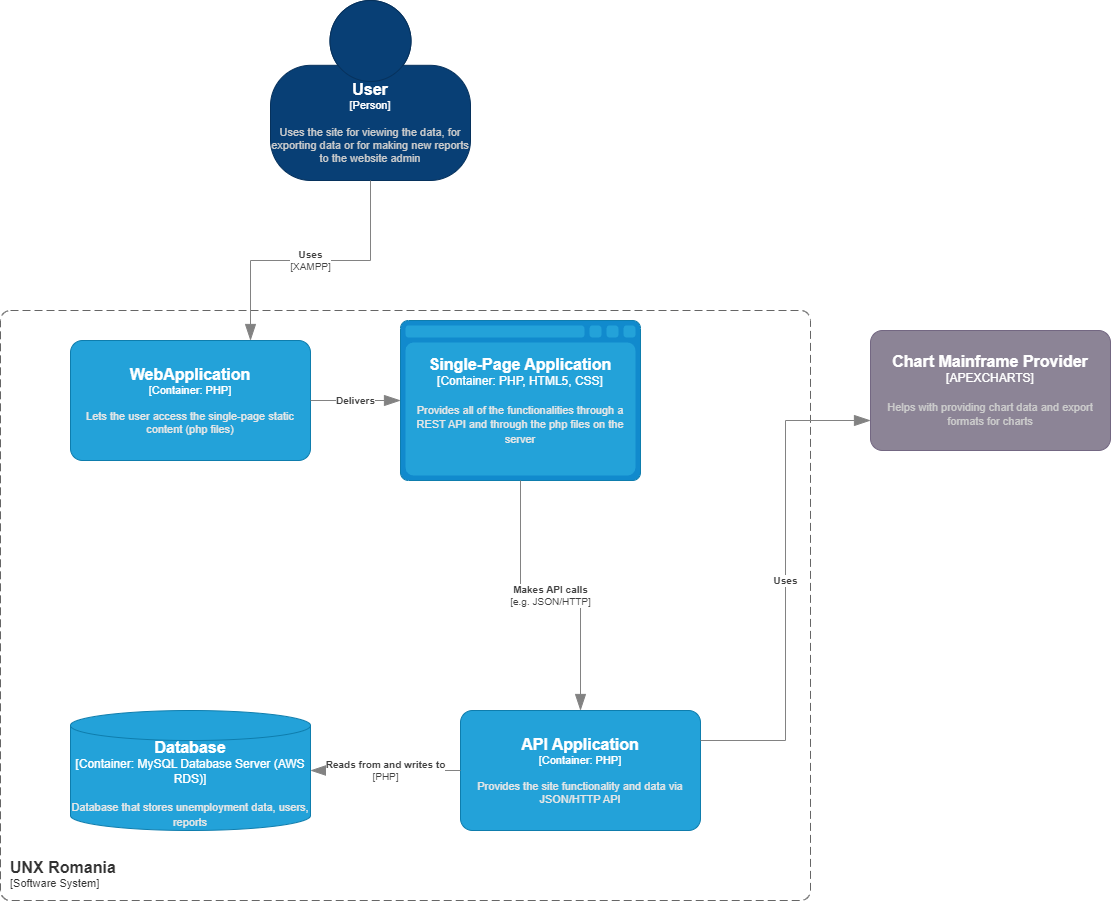

The diagram above was exported from draw.io. Its source (the exported page's mxGraphModel, read from the mxfile embedded in the PNG):
<mxGraphModel dx="1711" dy="586" grid="1" gridSize="10" guides="1" tooltips="1" connect="1" arrows="1" fold="1" page="1" pageScale="1" pageWidth="850" pageHeight="1100" math="0" shadow="0">
  <root>
    <mxCell id="0" />
    <mxCell id="1" parent="0" />
    <object placeholders="1" c4Name="User" c4Type="Person" c4Description="Uses the site for viewing the data, for exporting data or for making new reports to the website admin" label="&lt;font style=&quot;font-size: 16px&quot;&gt;&lt;b&gt;%c4Name%&lt;/b&gt;&lt;/font&gt;&lt;div&gt;[%c4Type%]&lt;/div&gt;&lt;br&gt;&lt;div&gt;&lt;font style=&quot;font-size: 11px&quot;&gt;&lt;font color=&quot;#cccccc&quot;&gt;%c4Description%&lt;/font&gt;&lt;/div&gt;" id="tjkKCiFF82cWsbDNb0f8-1">
      <mxCell style="html=1;fontSize=11;dashed=0;whiteSpace=wrap;fillColor=#083F75;strokeColor=#06315C;fontColor=#ffffff;shape=mxgraph.c4.person2;align=center;metaEdit=1;points=[[0.5,0,0],[1,0.5,0],[1,0.75,0],[0.75,1,0],[0.5,1,0],[0.25,1,0],[0,0.75,0],[0,0.5,0]];resizable=0;" parent="1" vertex="1">
        <mxGeometry x="-310" y="99.99999999999989" width="200" height="180" as="geometry" />
      </mxCell>
    </object>
    <object placeholders="1" c4Name="UNX Romania" c4Type="SystemScopeBoundary" c4Application="Software System" label="&lt;font style=&quot;font-size: 16px&quot;&gt;&lt;b&gt;&lt;div style=&quot;text-align: left&quot;&gt;%c4Name%&lt;/div&gt;&lt;/b&gt;&lt;/font&gt;&lt;div style=&quot;text-align: left&quot;&gt;[%c4Application%]&lt;/div&gt;" id="tjkKCiFF82cWsbDNb0f8-3">
      <mxCell style="rounded=1;fontSize=11;whiteSpace=wrap;html=1;dashed=1;arcSize=20;fillColor=none;strokeColor=#666666;fontColor=#333333;labelBackgroundColor=none;align=left;verticalAlign=bottom;labelBorderColor=none;spacingTop=0;spacing=10;dashPattern=8 4;metaEdit=1;rotatable=0;perimeter=rectanglePerimeter;noLabel=0;labelPadding=0;allowArrows=0;connectable=0;expand=0;recursiveResize=0;editable=1;pointerEvents=0;absoluteArcSize=1;points=[[0.25,0,0],[0.5,0,0],[0.75,0,0],[1,0.25,0],[1,0.5,0],[1,0.75,0],[0.75,1,0],[0.5,1,0],[0.25,1,0],[0,0.75,0],[0,0.5,0],[0,0.25,0]];" parent="1" vertex="1">
        <mxGeometry x="-580" y="410" width="810" height="590" as="geometry" />
      </mxCell>
    </object>
    <object placeholders="1" c4Name="Database" c4Type="Container" c4Technology="MySQL Database Server (AWS RDS)" c4Description="Database that stores unemployment data, users, reports" label="&lt;font style=&quot;font-size: 16px&quot;&gt;&lt;b&gt;%c4Name%&lt;/b&gt;&lt;/font&gt;&lt;div&gt;[%c4Type%:&amp;nbsp;%c4Technology%]&lt;/div&gt;&lt;br&gt;&lt;div&gt;&lt;font style=&quot;font-size: 11px&quot;&gt;&lt;font color=&quot;#E6E6E6&quot;&gt;%c4Description%&lt;/font&gt;&lt;/div&gt;" id="tjkKCiFF82cWsbDNb0f8-4">
      <mxCell style="shape=cylinder3;size=15;whiteSpace=wrap;html=1;boundedLbl=1;rounded=0;labelBackgroundColor=none;fillColor=#23A2D9;fontSize=12;fontColor=#ffffff;align=center;strokeColor=#0E7DAD;metaEdit=1;points=[[0.5,0,0],[1,0.25,0],[1,0.5,0],[1,0.75,0],[0.5,1,0],[0,0.75,0],[0,0.5,0],[0,0.25,0]];resizable=0;" parent="1" vertex="1">
        <mxGeometry x="-510" y="810" width="240" height="120" as="geometry" />
      </mxCell>
    </object>
    <object placeholders="1" c4Name="WebApplication" c4Type="Container" c4Technology="PHP" c4Description="Lets the user access the single-page static content (php files)" label="&lt;font style=&quot;font-size: 16px&quot;&gt;&lt;b&gt;%c4Name%&lt;/b&gt;&lt;/font&gt;&lt;div&gt;[%c4Type%: %c4Technology%]&lt;/div&gt;&lt;br&gt;&lt;div&gt;&lt;font style=&quot;font-size: 11px&quot;&gt;&lt;font color=&quot;#E6E6E6&quot;&gt;%c4Description%&lt;/font&gt;&lt;/div&gt;" id="68MqWzaH7tLIQRtpMsGF-1">
      <mxCell style="rounded=1;whiteSpace=wrap;html=1;fontSize=11;labelBackgroundColor=none;fillColor=#23A2D9;fontColor=#ffffff;align=center;arcSize=10;strokeColor=#0E7DAD;metaEdit=1;resizable=0;points=[[0.25,0,0],[0.5,0,0],[0.75,0,0],[1,0.25,0],[1,0.5,0],[1,0.75,0],[0.75,1,0],[0.5,1,0],[0.25,1,0],[0,0.75,0],[0,0.5,0],[0,0.25,0]];" parent="1" vertex="1">
        <mxGeometry x="-510" y="440" width="240" height="120" as="geometry" />
      </mxCell>
    </object>
    <object placeholders="1" c4Type="Relationship" c4Description="Delivers" label="&lt;div style=&quot;text-align: left&quot;&gt;&lt;div style=&quot;text-align: center&quot;&gt;&lt;b&gt;%c4Description%&lt;/b&gt;&lt;/div&gt;" id="yX4oKIvaxbgTnKRf7Lc2-1">
      <mxCell style="endArrow=blockThin;html=1;fontSize=10;fontColor=#404040;strokeWidth=1;endFill=1;strokeColor=#828282;elbow=vertical;metaEdit=1;endSize=14;startSize=14;jumpStyle=arc;jumpSize=16;rounded=0;edgeStyle=orthogonalEdgeStyle;entryX=0;entryY=0.5;entryDx=0;entryDy=0;entryPerimeter=0;" parent="1" source="68MqWzaH7tLIQRtpMsGF-1" target="yX4oKIvaxbgTnKRf7Lc2-4" edge="1">
        <mxGeometry width="240" relative="1" as="geometry">
          <mxPoint x="-90" y="580" as="sourcePoint" />
          <mxPoint x="-190" y="500" as="targetPoint" />
        </mxGeometry>
      </mxCell>
    </object>
    <object placeholders="1" c4Type="Relationship" c4Technology="XAMPP" c4Description="Uses" label="&lt;div style=&quot;text-align: left&quot;&gt;&lt;div style=&quot;text-align: center&quot;&gt;&lt;b&gt;%c4Description%&lt;/b&gt;&lt;/div&gt;&lt;div style=&quot;text-align: center&quot;&gt;[%c4Technology%]&lt;/div&gt;&lt;/div&gt;" id="yX4oKIvaxbgTnKRf7Lc2-2">
      <mxCell style="endArrow=blockThin;html=1;fontSize=10;fontColor=#404040;strokeWidth=1;endFill=1;strokeColor=#828282;elbow=vertical;metaEdit=1;endSize=14;startSize=14;jumpStyle=arc;jumpSize=16;rounded=0;edgeStyle=orthogonalEdgeStyle;exitX=0.5;exitY=1;exitDx=0;exitDy=0;exitPerimeter=0;entryX=0.75;entryY=0;entryDx=0;entryDy=0;entryPerimeter=0;" parent="1" source="tjkKCiFF82cWsbDNb0f8-1" target="68MqWzaH7tLIQRtpMsGF-1" edge="1">
        <mxGeometry width="240" relative="1" as="geometry">
          <mxPoint x="-90" y="570" as="sourcePoint" />
          <mxPoint x="150" y="570" as="targetPoint" />
        </mxGeometry>
      </mxCell>
    </object>
    <object placeholders="1" c4Name="Single-Page Application" c4Type="Container" c4Technology="PHP, HTML5, CSS" c4Description="Provides all of the functionalities through a REST API and through the php files on the server" label="&lt;font style=&quot;font-size: 16px&quot;&gt;&lt;b&gt;%c4Name%&lt;/b&gt;&lt;/font&gt;&lt;div&gt;[%c4Type%:&amp;nbsp;%c4Technology%]&lt;/div&gt;&lt;br&gt;&lt;div&gt;&lt;font style=&quot;font-size: 11px&quot;&gt;&lt;font color=&quot;#E6E6E6&quot;&gt;%c4Description%&lt;/font&gt;&lt;/div&gt;" id="yX4oKIvaxbgTnKRf7Lc2-4">
      <mxCell style="shape=mxgraph.c4.webBrowserContainer2;whiteSpace=wrap;html=1;boundedLbl=1;rounded=0;labelBackgroundColor=none;strokeColor=#118ACD;fillColor=#23A2D9;strokeColor=#118ACD;strokeColor2=#0E7DAD;fontSize=12;fontColor=#ffffff;align=center;metaEdit=1;points=[[0.5,0,0],[1,0.25,0],[1,0.5,0],[1,0.75,0],[0.5,1,0],[0,0.75,0],[0,0.5,0],[0,0.25,0]];resizable=0;" parent="1" vertex="1">
        <mxGeometry x="-180" y="420" width="240" height="160" as="geometry" />
      </mxCell>
    </object>
    <object placeholders="1" c4Type="Relationship" c4Technology="e.g. JSON/HTTP" c4Description="Makes API calls" label="&lt;div style=&quot;text-align: left&quot;&gt;&lt;div style=&quot;text-align: center&quot;&gt;&lt;b&gt;%c4Description%&lt;/b&gt;&lt;/div&gt;&lt;div style=&quot;text-align: center&quot;&gt;[%c4Technology%]&lt;/div&gt;&lt;/div&gt;" id="yX4oKIvaxbgTnKRf7Lc2-5">
      <mxCell style="endArrow=blockThin;html=1;fontSize=10;fontColor=#404040;strokeWidth=1;endFill=1;strokeColor=#828282;elbow=vertical;metaEdit=1;endSize=14;startSize=14;jumpStyle=arc;jumpSize=16;rounded=0;edgeStyle=orthogonalEdgeStyle;exitX=0.5;exitY=1;exitDx=0;exitDy=0;exitPerimeter=0;entryX=0.5;entryY=0;entryDx=0;entryDy=0;entryPerimeter=0;" parent="1" source="yX4oKIvaxbgTnKRf7Lc2-4" target="yX4oKIvaxbgTnKRf7Lc2-6" edge="1">
        <mxGeometry width="240" relative="1" as="geometry">
          <mxPoint x="100" y="530" as="sourcePoint" />
          <mxPoint x="340" y="530" as="targetPoint" />
        </mxGeometry>
      </mxCell>
    </object>
    <object placeholders="1" c4Name="API Application" c4Type="Container" c4Technology="PHP" c4Description="Provides the site functionality and data via JSON/HTTP API" label="&lt;font style=&quot;font-size: 16px&quot;&gt;&lt;b&gt;%c4Name%&lt;/b&gt;&lt;/font&gt;&lt;div&gt;[%c4Type%: %c4Technology%]&lt;/div&gt;&lt;br&gt;&lt;div&gt;&lt;font style=&quot;font-size: 11px&quot;&gt;&lt;font color=&quot;#E6E6E6&quot;&gt;%c4Description%&lt;/font&gt;&lt;/div&gt;" id="yX4oKIvaxbgTnKRf7Lc2-6">
      <mxCell style="rounded=1;whiteSpace=wrap;html=1;fontSize=11;labelBackgroundColor=none;fillColor=#23A2D9;fontColor=#ffffff;align=center;arcSize=10;strokeColor=#0E7DAD;metaEdit=1;resizable=0;points=[[0.25,0,0],[0.5,0,0],[0.75,0,0],[1,0.25,0],[1,0.5,0],[1,0.75,0],[0.75,1,0],[0.5,1,0],[0.25,1,0],[0,0.75,0],[0,0.5,0],[0,0.25,0]];" parent="1" vertex="1">
        <mxGeometry x="-120" y="810" width="240" height="120" as="geometry" />
      </mxCell>
    </object>
    <object placeholders="1" c4Type="Relationship" c4Technology="PHP" c4Description="Reads from and writes to" label="&lt;div style=&quot;text-align: left&quot;&gt;&lt;div style=&quot;text-align: center&quot;&gt;&lt;b&gt;%c4Description%&lt;/b&gt;&lt;/div&gt;&lt;div style=&quot;text-align: center&quot;&gt;[%c4Technology%]&lt;/div&gt;&lt;/div&gt;" id="yX4oKIvaxbgTnKRf7Lc2-7">
      <mxCell style="endArrow=blockThin;html=1;fontSize=10;fontColor=#404040;strokeWidth=1;endFill=1;strokeColor=#828282;elbow=vertical;metaEdit=1;endSize=14;startSize=14;jumpStyle=arc;jumpSize=16;rounded=0;edgeStyle=orthogonalEdgeStyle;exitX=0;exitY=0.5;exitDx=0;exitDy=0;exitPerimeter=0;entryX=1;entryY=0.5;entryDx=0;entryDy=0;entryPerimeter=0;" parent="1" source="yX4oKIvaxbgTnKRf7Lc2-6" target="tjkKCiFF82cWsbDNb0f8-4" edge="1">
        <mxGeometry width="240" relative="1" as="geometry">
          <mxPoint x="-260" y="750" as="sourcePoint" />
          <mxPoint x="-20" y="750" as="targetPoint" />
        </mxGeometry>
      </mxCell>
    </object>
    <object placeholders="1" c4Name="Chart Mainframe Provider" c4Type="APEXCHARTS" c4Description="Helps with providing chart data and export formats for charts" label="&lt;font style=&quot;font-size: 16px&quot;&gt;&lt;b&gt;%c4Name%&lt;/b&gt;&lt;/font&gt;&lt;div&gt;[%c4Type%]&lt;/div&gt;&lt;br&gt;&lt;div&gt;&lt;font style=&quot;font-size: 11px&quot;&gt;&lt;font color=&quot;#cccccc&quot;&gt;%c4Description%&lt;/font&gt;&lt;/div&gt;" id="KzGknyLvF4TMjNdABC_y-1">
      <mxCell style="rounded=1;whiteSpace=wrap;html=1;labelBackgroundColor=none;fillColor=#8C8496;fontColor=#ffffff;align=center;arcSize=10;strokeColor=#736782;metaEdit=1;resizable=0;points=[[0.25,0,0],[0.5,0,0],[0.75,0,0],[1,0.25,0],[1,0.5,0],[1,0.75,0],[0.75,1,0],[0.5,1,0],[0.25,1,0],[0,0.75,0],[0,0.5,0],[0,0.25,0]];" parent="1" vertex="1">
        <mxGeometry x="290" y="430" width="240" height="120" as="geometry" />
      </mxCell>
    </object>
    <object placeholders="1" c4Type="Relationship" c4Description="Uses" label="&lt;div style=&quot;text-align: left&quot;&gt;&lt;div style=&quot;text-align: center&quot;&gt;&lt;b&gt;%c4Description%&lt;/b&gt;&lt;/div&gt;" id="6uSV5WjzxNWbb-sbnw7I-2">
      <mxCell style="endArrow=blockThin;html=1;fontSize=10;fontColor=#404040;strokeWidth=1;endFill=1;strokeColor=#828282;elbow=vertical;metaEdit=1;endSize=14;startSize=14;jumpStyle=arc;jumpSize=16;rounded=0;edgeStyle=orthogonalEdgeStyle;exitX=1;exitY=0.25;exitDx=0;exitDy=0;exitPerimeter=0;entryX=0;entryY=0.75;entryDx=0;entryDy=0;entryPerimeter=0;" parent="1" source="yX4oKIvaxbgTnKRf7Lc2-6" target="KzGknyLvF4TMjNdABC_y-1" edge="1">
        <mxGeometry width="240" relative="1" as="geometry">
          <mxPoint x="60" y="740" as="sourcePoint" />
          <mxPoint x="300" y="740" as="targetPoint" />
        </mxGeometry>
      </mxCell>
    </object>
  </root>
</mxGraphModel>